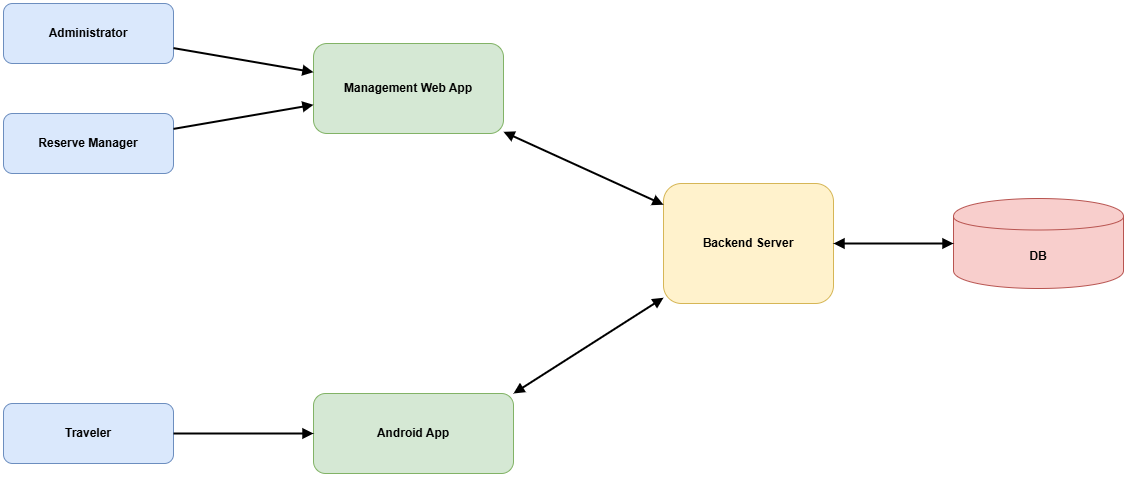

The diagram above was exported from draw.io. Its source (the exported page's mxGraphModel, read from the mxfile embedded in the PNG):
<mxGraphModel dx="1267" dy="835" grid="1" gridSize="10" guides="1" tooltips="1" connect="1" arrows="1" fold="1" page="1" pageScale="1" pageWidth="1800" pageHeight="1000" math="0" shadow="0">
  <root>
    <mxCell id="0" />
    <mxCell id="1" parent="0" />
    <mxCell id="admin" parent="1" style="rounded=1;whiteSpace=wrap;html=1;fillColor=#dae8fc;strokeColor=#6c8ebf;fontStyle=1;" value="Administrator" vertex="1">
      <mxGeometry height="60" width="170" x="40" y="120" as="geometry" />
    </mxCell>
    <mxCell id="manager" parent="1" style="rounded=1;whiteSpace=wrap;html=1;fillColor=#dae8fc;strokeColor=#6c8ebf;fontStyle=1;" value="Reserve Manager" vertex="1">
      <mxGeometry height="60" width="170" x="40" y="230" as="geometry" />
    </mxCell>
    <mxCell id="traveler" parent="1" style="rounded=1;whiteSpace=wrap;html=1;fillColor=#dae8fc;strokeColor=#6c8ebf;fontStyle=1;" value="Traveler" vertex="1">
      <mxGeometry height="60" width="170" x="40" y="520" as="geometry" />
    </mxCell>
    <mxCell id="web" parent="1" style="rounded=1;whiteSpace=wrap;html=1;fillColor=#d5e8d4;strokeColor=#82b366;fontStyle=1;" value="Management Web App" vertex="1">
      <mxGeometry height="90" width="190" x="350" y="160" as="geometry" />
    </mxCell>
    <mxCell id="mobile" parent="1" style="rounded=1;whiteSpace=wrap;html=1;fillColor=#d5e8d4;strokeColor=#82b366;fontStyle=1;" value="Android App" vertex="1">
      <mxGeometry height="80" width="200" x="350" y="510" as="geometry" />
    </mxCell>
    <mxCell id="backend" parent="1" style="rounded=1;whiteSpace=wrap;html=1;fillColor=#fff2cc;strokeColor=#d6b656;fontStyle=1;" value="Backend Server" vertex="1">
      <mxGeometry height="120" width="170" x="700" y="300" as="geometry" />
    </mxCell>
    <mxCell id="db" parent="1" style="shape=cylinder;whiteSpace=wrap;html=1;boundedLbl=1;fillColor=#f8cecc;strokeColor=#b85450;fontStyle=1;" value="DB" vertex="1">
      <mxGeometry height="90" width="170" x="990" y="315" as="geometry" />
    </mxCell>
    <mxCell id="e1" edge="1" parent="1" source="admin" style="endArrow=block;endFill=1;html=1;rounded=0;strokeWidth=2;" target="web">
      <mxGeometry relative="1" as="geometry" />
    </mxCell>
    <mxCell id="e2" edge="1" parent="1" source="manager" style="endArrow=block;endFill=1;html=1;rounded=0;strokeWidth=2;" target="web">
      <mxGeometry relative="1" as="geometry" />
    </mxCell>
    <mxCell id="e3" edge="1" parent="1" source="traveler" style="endArrow=block;endFill=1;html=1;rounded=0;strokeWidth=2;" target="mobile">
      <mxGeometry relative="1" as="geometry" />
    </mxCell>
    <mxCell id="e4" edge="1" parent="1" source="web" style="endArrow=block;endFill=1;html=1;rounded=0;strokeWidth=2;startArrow=block;startFill=1;" target="backend">
      <mxGeometry relative="1" as="geometry" />
    </mxCell>
    <mxCell id="e5" edge="1" parent="1" source="mobile" style="endArrow=block;endFill=1;html=1;rounded=0;strokeWidth=2;startArrow=block;startFill=1;exitX=1;exitY=0;exitDx=0;exitDy=0;" target="backend">
      <mxGeometry relative="1" as="geometry" />
    </mxCell>
    <mxCell id="e6" edge="1" parent="1" source="backend" style="endArrow=block;endFill=1;html=1;rounded=0;strokeWidth=2;startArrow=block;startFill=1;" target="db">
      <mxGeometry relative="1" as="geometry" />
    </mxCell>
  </root>
</mxGraphModel>